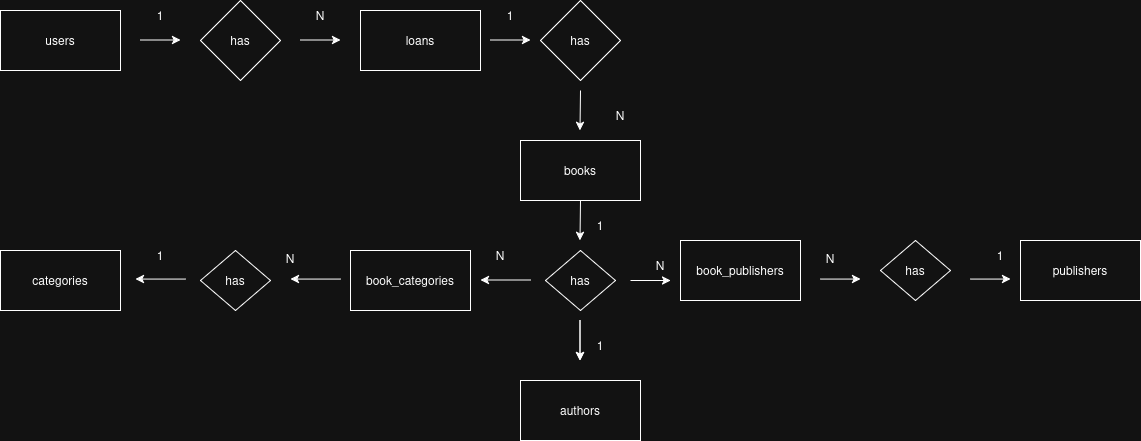

The diagram above was exported from draw.io. Its source (the exported page's mxGraphModel, read from the mxfile embedded in the PNG):
<mxGraphModel dx="810" dy="1280" grid="1" gridSize="10" guides="1" tooltips="1" connect="1" arrows="1" fold="1" page="1" pageScale="1" pageWidth="1169" pageHeight="827" background="none" math="0" shadow="0">
  <root>
    <mxCell id="0" />
    <mxCell id="1" parent="0" />
    <mxCell id="GH_KR5bBQ_9emYX6w2yz-1" value="users" style="rounded=0;whiteSpace=wrap;html=1;" parent="1" vertex="1">
      <mxGeometry x="20" width="120" height="60" as="geometry" />
    </mxCell>
    <mxCell id="GH_KR5bBQ_9emYX6w2yz-2" value="loans" style="rounded=0;whiteSpace=wrap;html=1;" parent="1" vertex="1">
      <mxGeometry x="380" width="120" height="60" as="geometry" />
    </mxCell>
    <mxCell id="GH_KR5bBQ_9emYX6w2yz-3" value="books" style="rounded=0;whiteSpace=wrap;html=1;" parent="1" vertex="1">
      <mxGeometry x="540" y="130" width="120" height="60" as="geometry" />
    </mxCell>
    <mxCell id="GH_KR5bBQ_9emYX6w2yz-4" value="has" style="rhombus;whiteSpace=wrap;html=1;" parent="1" vertex="1">
      <mxGeometry x="220" y="-10" width="80" height="80" as="geometry" />
    </mxCell>
    <mxCell id="GH_KR5bBQ_9emYX6w2yz-5" value="book_categories" style="rounded=0;whiteSpace=wrap;html=1;" parent="1" vertex="1">
      <mxGeometry x="370" y="240" width="120" height="60" as="geometry" />
    </mxCell>
    <mxCell id="GH_KR5bBQ_9emYX6w2yz-6" value="authors" style="rounded=0;whiteSpace=wrap;html=1;" parent="1" vertex="1">
      <mxGeometry x="540" y="370" width="120" height="60" as="geometry" />
    </mxCell>
    <mxCell id="GH_KR5bBQ_9emYX6w2yz-7" value="book_publishers" style="rounded=0;whiteSpace=wrap;html=1;" parent="1" vertex="1">
      <mxGeometry x="700" y="230" width="120" height="60" as="geometry" />
    </mxCell>
    <mxCell id="GH_KR5bBQ_9emYX6w2yz-8" value="has" style="rhombus;whiteSpace=wrap;html=1;" parent="1" vertex="1">
      <mxGeometry x="560" y="-10" width="80" height="80" as="geometry" />
    </mxCell>
    <mxCell id="GH_KR5bBQ_9emYX6w2yz-9" value="has" style="rhombus;whiteSpace=wrap;html=1;" parent="1" vertex="1">
      <mxGeometry x="565" y="240" width="70" height="60" as="geometry" />
    </mxCell>
    <mxCell id="GH_KR5bBQ_9emYX6w2yz-10" value="" style="endArrow=classic;html=1;rounded=0;" parent="1" edge="1">
      <mxGeometry width="50" height="50" relative="1" as="geometry">
        <mxPoint x="599.5" y="310" as="sourcePoint" />
        <mxPoint x="599.5" y="350" as="targetPoint" />
      </mxGeometry>
    </mxCell>
    <mxCell id="GH_KR5bBQ_9emYX6w2yz-11" value="" style="endArrow=classic;html=1;rounded=0;" parent="1" edge="1">
      <mxGeometry width="50" height="50" relative="1" as="geometry">
        <mxPoint x="600" y="190" as="sourcePoint" />
        <mxPoint x="599.5" y="230" as="targetPoint" />
      </mxGeometry>
    </mxCell>
    <mxCell id="GH_KR5bBQ_9emYX6w2yz-12" value="" style="endArrow=classic;html=1;rounded=0;" parent="1" edge="1">
      <mxGeometry width="50" height="50" relative="1" as="geometry">
        <mxPoint x="599.5" y="310" as="sourcePoint" />
        <mxPoint x="599.5" y="350" as="targetPoint" />
      </mxGeometry>
    </mxCell>
    <mxCell id="GH_KR5bBQ_9emYX6w2yz-13" value="" style="endArrow=classic;html=1;rounded=0;" parent="1" edge="1">
      <mxGeometry width="50" height="50" relative="1" as="geometry">
        <mxPoint x="650" y="270" as="sourcePoint" />
        <mxPoint x="690" y="270" as="targetPoint" />
      </mxGeometry>
    </mxCell>
    <mxCell id="GH_KR5bBQ_9emYX6w2yz-14" value="" style="endArrow=classic;html=1;rounded=0;" parent="1" edge="1">
      <mxGeometry width="50" height="50" relative="1" as="geometry">
        <mxPoint x="550" y="269.5" as="sourcePoint" />
        <mxPoint x="500" y="269.5" as="targetPoint" />
      </mxGeometry>
    </mxCell>
    <mxCell id="GH_KR5bBQ_9emYX6w2yz-15" value="" style="endArrow=classic;html=1;rounded=0;" parent="1" edge="1">
      <mxGeometry width="50" height="50" relative="1" as="geometry">
        <mxPoint x="160" y="29.5" as="sourcePoint" />
        <mxPoint x="200" y="29.5" as="targetPoint" />
      </mxGeometry>
    </mxCell>
    <mxCell id="GH_KR5bBQ_9emYX6w2yz-16" value="" style="endArrow=classic;html=1;rounded=0;" parent="1" edge="1">
      <mxGeometry width="50" height="50" relative="1" as="geometry">
        <mxPoint x="320" y="29.5" as="sourcePoint" />
        <mxPoint x="360" y="29.5" as="targetPoint" />
      </mxGeometry>
    </mxCell>
    <mxCell id="GH_KR5bBQ_9emYX6w2yz-17" value="" style="endArrow=classic;html=1;rounded=0;" parent="1" edge="1">
      <mxGeometry width="50" height="50" relative="1" as="geometry">
        <mxPoint x="510" y="29.5" as="sourcePoint" />
        <mxPoint x="550" y="29.5" as="targetPoint" />
      </mxGeometry>
    </mxCell>
    <mxCell id="GH_KR5bBQ_9emYX6w2yz-18" value="" style="endArrow=classic;html=1;rounded=0;" parent="1" edge="1">
      <mxGeometry width="50" height="50" relative="1" as="geometry">
        <mxPoint x="600" y="80" as="sourcePoint" />
        <mxPoint x="599.5" y="120" as="targetPoint" />
      </mxGeometry>
    </mxCell>
    <mxCell id="GH_KR5bBQ_9emYX6w2yz-19" value="1" style="text;html=1;align=center;verticalAlign=middle;whiteSpace=wrap;rounded=0;" parent="1" vertex="1">
      <mxGeometry x="150" y="-10" width="60" height="30" as="geometry" />
    </mxCell>
    <mxCell id="GH_KR5bBQ_9emYX6w2yz-20" value="N" style="text;html=1;align=center;verticalAlign=middle;whiteSpace=wrap;rounded=0;" parent="1" vertex="1">
      <mxGeometry x="310" y="-10" width="60" height="30" as="geometry" />
    </mxCell>
    <mxCell id="GH_KR5bBQ_9emYX6w2yz-21" value="N" style="text;html=1;align=center;verticalAlign=middle;whiteSpace=wrap;rounded=0;" parent="1" vertex="1">
      <mxGeometry x="610" y="90" width="60" height="30" as="geometry" />
    </mxCell>
    <mxCell id="GH_KR5bBQ_9emYX6w2yz-22" value="1" style="text;html=1;align=center;verticalAlign=middle;whiteSpace=wrap;rounded=0;" parent="1" vertex="1">
      <mxGeometry x="500" y="-10" width="60" height="30" as="geometry" />
    </mxCell>
    <mxCell id="GH_KR5bBQ_9emYX6w2yz-23" value="1" style="text;html=1;align=center;verticalAlign=middle;whiteSpace=wrap;rounded=0;" parent="1" vertex="1">
      <mxGeometry x="590" y="200" width="60" height="30" as="geometry" />
    </mxCell>
    <mxCell id="GH_KR5bBQ_9emYX6w2yz-24" value="N" style="text;html=1;align=center;verticalAlign=middle;whiteSpace=wrap;rounded=0;" parent="1" vertex="1">
      <mxGeometry x="650" y="240" width="60" height="30" as="geometry" />
    </mxCell>
    <mxCell id="GH_KR5bBQ_9emYX6w2yz-25" value="1" style="text;html=1;align=center;verticalAlign=middle;whiteSpace=wrap;rounded=0;" parent="1" vertex="1">
      <mxGeometry x="590" y="320" width="60" height="30" as="geometry" />
    </mxCell>
    <mxCell id="GH_KR5bBQ_9emYX6w2yz-26" value="N" style="text;html=1;align=center;verticalAlign=middle;whiteSpace=wrap;rounded=0;" parent="1" vertex="1">
      <mxGeometry x="490" y="230" width="60" height="30" as="geometry" />
    </mxCell>
    <mxCell id="GH_KR5bBQ_9emYX6w2yz-32" value="categories" style="rounded=0;whiteSpace=wrap;html=1;" parent="1" vertex="1">
      <mxGeometry x="20" y="240" width="120" height="60" as="geometry" />
    </mxCell>
    <mxCell id="GH_KR5bBQ_9emYX6w2yz-33" value="has" style="rhombus;whiteSpace=wrap;html=1;" parent="1" vertex="1">
      <mxGeometry x="220" y="240" width="70" height="60" as="geometry" />
    </mxCell>
    <mxCell id="GH_KR5bBQ_9emYX6w2yz-34" value="publishers" style="rounded=0;whiteSpace=wrap;html=1;" parent="1" vertex="1">
      <mxGeometry x="1040" y="230" width="120" height="60" as="geometry" />
    </mxCell>
    <mxCell id="GH_KR5bBQ_9emYX6w2yz-35" value="has" style="rhombus;whiteSpace=wrap;html=1;" parent="1" vertex="1">
      <mxGeometry x="900" y="230" width="70" height="60" as="geometry" />
    </mxCell>
    <mxCell id="GH_KR5bBQ_9emYX6w2yz-36" value="" style="endArrow=classic;html=1;rounded=0;" parent="1" edge="1">
      <mxGeometry width="50" height="50" relative="1" as="geometry">
        <mxPoint x="360" y="268.57" as="sourcePoint" />
        <mxPoint x="310" y="268.57" as="targetPoint" />
      </mxGeometry>
    </mxCell>
    <mxCell id="GH_KR5bBQ_9emYX6w2yz-37" value="" style="endArrow=classic;html=1;rounded=0;" parent="1" edge="1">
      <mxGeometry width="50" height="50" relative="1" as="geometry">
        <mxPoint x="205" y="268.57" as="sourcePoint" />
        <mxPoint x="155" y="268.57" as="targetPoint" />
      </mxGeometry>
    </mxCell>
    <mxCell id="GH_KR5bBQ_9emYX6w2yz-39" value="" style="endArrow=classic;html=1;rounded=0;" parent="1" edge="1">
      <mxGeometry width="50" height="50" relative="1" as="geometry">
        <mxPoint x="840" y="268.57" as="sourcePoint" />
        <mxPoint x="880" y="268.57" as="targetPoint" />
      </mxGeometry>
    </mxCell>
    <mxCell id="GH_KR5bBQ_9emYX6w2yz-40" value="" style="endArrow=classic;html=1;rounded=0;" parent="1" edge="1">
      <mxGeometry width="50" height="50" relative="1" as="geometry">
        <mxPoint x="990" y="268.57" as="sourcePoint" />
        <mxPoint x="1030" y="268.57" as="targetPoint" />
      </mxGeometry>
    </mxCell>
    <mxCell id="GH_KR5bBQ_9emYX6w2yz-41" value="&lt;div&gt;N&lt;/div&gt;&lt;div&gt;&lt;br&gt;&lt;/div&gt;" style="text;html=1;align=center;verticalAlign=middle;whiteSpace=wrap;rounded=0;" parent="1" vertex="1">
      <mxGeometry x="280" y="240" width="60" height="30" as="geometry" />
    </mxCell>
    <mxCell id="GH_KR5bBQ_9emYX6w2yz-42" value="&lt;div&gt;N&lt;/div&gt;&lt;div&gt;&lt;br&gt;&lt;/div&gt;" style="text;html=1;align=center;verticalAlign=middle;whiteSpace=wrap;rounded=0;" parent="1" vertex="1">
      <mxGeometry x="820" y="240" width="60" height="30" as="geometry" />
    </mxCell>
    <mxCell id="GH_KR5bBQ_9emYX6w2yz-43" value="1" style="text;html=1;align=center;verticalAlign=middle;whiteSpace=wrap;rounded=0;" parent="1" vertex="1">
      <mxGeometry x="150" y="230" width="60" height="30" as="geometry" />
    </mxCell>
    <mxCell id="GH_KR5bBQ_9emYX6w2yz-44" value="1" style="text;html=1;align=center;verticalAlign=middle;whiteSpace=wrap;rounded=0;" parent="1" vertex="1">
      <mxGeometry x="990" y="230" width="60" height="30" as="geometry" />
    </mxCell>
  </root>
</mxGraphModel>